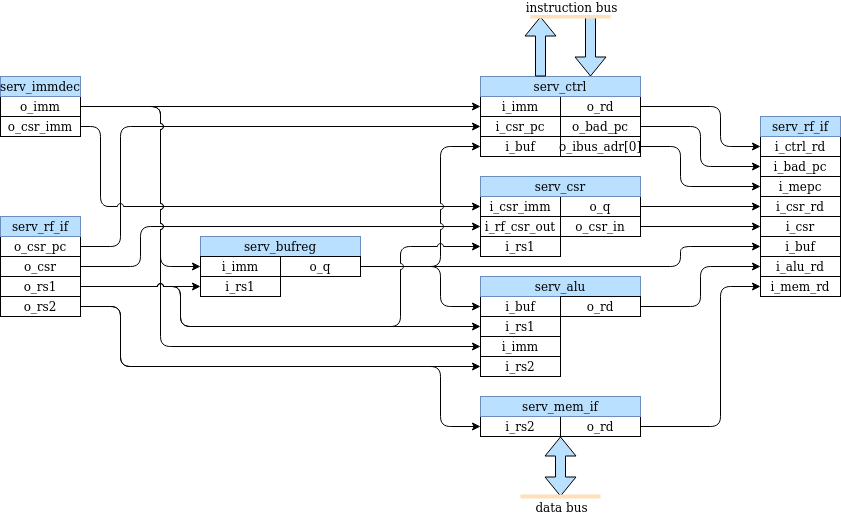

The diagram above was exported from draw.io. Its source (the exported page's mxGraphModel, read from the mxfile embedded in the PNG):
<mxGraphModel dx="1132" dy="807" grid="1" gridSize="10" guides="1" tooltips="1" connect="1" arrows="1" fold="1" page="1" pageScale="1" pageWidth="2339" pageHeight="3300" math="0" shadow="0">
  <root>
    <mxCell id="0" />
    <mxCell id="1" parent="0" />
    <mxCell id="AY9sCPxWbztmbpRpQxQu-57" style="edgeStyle=orthogonalEdgeStyle;rounded=1;orthogonalLoop=1;jettySize=auto;html=1;entryX=0;entryY=0.5;entryDx=0;entryDy=0;jumpStyle=arc;exitX=1;exitY=0.5;exitDx=0;exitDy=0;" parent="1" source="AY9sCPxWbztmbpRpQxQu-1" target="AY9sCPxWbztmbpRpQxQu-38" edge="1">
      <mxGeometry relative="1" as="geometry">
        <Array as="points">
          <mxPoint x="380" y="510" />
          <mxPoint x="380" y="470" />
        </Array>
        <mxPoint x="320" y="400" as="sourcePoint" />
      </mxGeometry>
    </mxCell>
    <mxCell id="AY9sCPxWbztmbpRpQxQu-68" value="" style="group" parent="1" vertex="1" connectable="0">
      <mxGeometry x="720" y="460" width="160" height="80" as="geometry" />
    </mxCell>
    <mxCell id="AY9sCPxWbztmbpRpQxQu-70" style="edgeStyle=orthogonalEdgeStyle;rounded=1;jumpStyle=arc;orthogonalLoop=1;jettySize=auto;html=1;exitX=1;exitY=0.5;exitDx=0;exitDy=0;entryX=0;entryY=0.5;entryDx=0;entryDy=0;strokeColor=#000000;" parent="1" source="AY9sCPxWbztmbpRpQxQu-4" target="AY9sCPxWbztmbpRpQxQu-15" edge="1">
      <mxGeometry relative="1" as="geometry">
        <Array as="points">
          <mxPoint x="360" y="550" />
          <mxPoint x="360" y="610" />
        </Array>
        <mxPoint x="450" y="720" as="targetPoint" />
      </mxGeometry>
    </mxCell>
    <mxCell id="AY9sCPxWbztmbpRpQxQu-76" value="i_rs2" style="rounded=0;whiteSpace=wrap;html=1;" parent="1" vertex="1">
      <mxGeometry x="720" y="660" width="80" height="20" as="geometry" />
    </mxCell>
    <mxCell id="AY9sCPxWbztmbpRpQxQu-82" style="edgeStyle=orthogonalEdgeStyle;rounded=1;jumpStyle=arc;orthogonalLoop=1;jettySize=auto;html=1;exitX=1;exitY=0.5;exitDx=0;exitDy=0;entryX=0;entryY=0.5;entryDx=0;entryDy=0;" parent="1" source="AY9sCPxWbztmbpRpQxQu-4" target="AY9sCPxWbztmbpRpQxQu-76" edge="1">
      <mxGeometry relative="1" as="geometry">
        <Array as="points">
          <mxPoint x="360" y="550" />
          <mxPoint x="360" y="610" />
          <mxPoint x="680" y="610" />
          <mxPoint x="680" y="670" />
        </Array>
      </mxGeometry>
    </mxCell>
    <mxCell id="AY9sCPxWbztmbpRpQxQu-83" style="edgeStyle=orthogonalEdgeStyle;rounded=1;jumpStyle=arc;orthogonalLoop=1;jettySize=auto;html=1;exitX=1;exitY=0.5;exitDx=0;exitDy=0;entryX=0;entryY=0.5;entryDx=0;entryDy=0;" parent="1" source="AY9sCPxWbztmbpRpQxQu-5" target="AY9sCPxWbztmbpRpQxQu-50" edge="1">
      <mxGeometry relative="1" as="geometry">
        <Array as="points">
          <mxPoint x="360" y="490" />
          <mxPoint x="360" y="370" />
        </Array>
      </mxGeometry>
    </mxCell>
    <mxCell id="AY9sCPxWbztmbpRpQxQu-90" style="edgeStyle=orthogonalEdgeStyle;rounded=1;jumpStyle=arc;orthogonalLoop=1;jettySize=auto;html=1;exitX=1;exitY=0.5;exitDx=0;exitDy=0;entryX=0;entryY=0.5;entryDx=0;entryDy=0;" parent="1" source="AY9sCPxWbztmbpRpQxQu-87" target="AY9sCPxWbztmbpRpQxQu-29" edge="1">
      <mxGeometry relative="1" as="geometry">
        <Array as="points">
          <mxPoint x="960" y="470" />
          <mxPoint x="960" y="470" />
        </Array>
      </mxGeometry>
    </mxCell>
    <mxCell id="AY9sCPxWbztmbpRpQxQu-92" style="edgeStyle=orthogonalEdgeStyle;rounded=1;jumpStyle=arc;orthogonalLoop=1;jettySize=auto;html=1;exitX=1;exitY=0.5;exitDx=0;exitDy=0;entryX=0;entryY=0.5;entryDx=0;entryDy=0;" parent="1" source="AY9sCPxWbztmbpRpQxQu-37" target="LMGhd8CknbIVPb76LPRw-6" edge="1">
      <mxGeometry relative="1" as="geometry">
        <Array as="points">
          <mxPoint x="980" y="450" />
          <mxPoint x="980" y="450" />
        </Array>
      </mxGeometry>
    </mxCell>
    <mxCell id="AY9sCPxWbztmbpRpQxQu-100" style="edgeStyle=orthogonalEdgeStyle;rounded=1;jumpStyle=arc;orthogonalLoop=1;jettySize=auto;html=1;exitX=1;exitY=0.5;exitDx=0;exitDy=0;entryX=0;entryY=0.5;entryDx=0;entryDy=0;" parent="1" source="AY9sCPxWbztmbpRpQxQu-20" target="AY9sCPxWbztmbpRpQxQu-16" edge="1">
      <mxGeometry relative="1" as="geometry">
        <mxPoint x="680" y="530" as="sourcePoint" />
        <Array as="points">
          <mxPoint x="680" y="510" />
          <mxPoint x="680" y="550" />
        </Array>
      </mxGeometry>
    </mxCell>
    <mxCell id="AY9sCPxWbztmbpRpQxQu-101" style="edgeStyle=orthogonalEdgeStyle;rounded=1;jumpStyle=arc;orthogonalLoop=1;jettySize=auto;html=1;exitX=1;exitY=0.5;exitDx=0;exitDy=0;entryX=0;entryY=0.5;entryDx=0;entryDy=0;" parent="1" source="AY9sCPxWbztmbpRpQxQu-20" target="LMGhd8CknbIVPb76LPRw-4" edge="1">
      <mxGeometry relative="1" as="geometry">
        <Array as="points">
          <mxPoint x="920" y="510" />
          <mxPoint x="920" y="490" />
        </Array>
      </mxGeometry>
    </mxCell>
    <mxCell id="AY9sCPxWbztmbpRpQxQu-102" style="edgeStyle=orthogonalEdgeStyle;rounded=1;jumpStyle=arc;orthogonalLoop=1;jettySize=auto;html=1;exitX=1;exitY=0.5;exitDx=0;exitDy=0;entryX=0;entryY=0.5;entryDx=0;entryDy=0;" parent="1" source="AY9sCPxWbztmbpRpQxQu-9" target="LMGhd8CknbIVPb76LPRw-8" edge="1">
      <mxGeometry relative="1" as="geometry">
        <Array as="points">
          <mxPoint x="940" y="550" />
          <mxPoint x="940" y="510" />
        </Array>
      </mxGeometry>
    </mxCell>
    <mxCell id="AY9sCPxWbztmbpRpQxQu-104" style="edgeStyle=orthogonalEdgeStyle;rounded=1;jumpStyle=arc;orthogonalLoop=1;jettySize=auto;html=1;exitX=1;exitY=0.5;exitDx=0;exitDy=0;entryX=0;entryY=0.5;entryDx=0;entryDy=0;" parent="1" source="AY9sCPxWbztmbpRpQxQu-75" target="LMGhd8CknbIVPb76LPRw-9" edge="1">
      <mxGeometry relative="1" as="geometry">
        <Array as="points">
          <mxPoint x="960" y="670" />
          <mxPoint x="960" y="530" />
        </Array>
      </mxGeometry>
    </mxCell>
    <mxCell id="AY9sCPxWbztmbpRpQxQu-113" style="edgeStyle=orthogonalEdgeStyle;rounded=1;jumpStyle=arc;orthogonalLoop=1;jettySize=auto;html=1;exitX=1;exitY=0.5;exitDx=0;exitDy=0;entryX=0;entryY=0.5;entryDx=0;entryDy=0;" parent="1" source="AY9sCPxWbztmbpRpQxQu-108" target="LMGhd8CknbIVPb76LPRw-1" edge="1">
      <mxGeometry relative="1" as="geometry">
        <Array as="points">
          <mxPoint x="340" y="370" />
          <mxPoint x="340" y="450" />
        </Array>
        <mxPoint x="500" y="360" as="targetPoint" />
      </mxGeometry>
    </mxCell>
    <mxCell id="AY9sCPxWbztmbpRpQxQu-14" value="i_rs1" style="rounded=0;whiteSpace=wrap;html=1;" parent="1" vertex="1">
      <mxGeometry x="720" y="560" width="80" height="20" as="geometry" />
    </mxCell>
    <mxCell id="AY9sCPxWbztmbpRpQxQu-15" value="i_rs2" style="rounded=0;whiteSpace=wrap;html=1;" parent="1" vertex="1">
      <mxGeometry x="720" y="600" width="80" height="20" as="geometry" />
    </mxCell>
    <mxCell id="AY9sCPxWbztmbpRpQxQu-16" value="i_buf" style="rounded=0;whiteSpace=wrap;html=1;" parent="1" vertex="1">
      <mxGeometry x="720" y="540" width="80" height="20" as="geometry" />
    </mxCell>
    <mxCell id="LMGhd8CknbIVPb76LPRw-3" value="i_imm" style="rounded=0;whiteSpace=wrap;html=1;" parent="1" vertex="1">
      <mxGeometry x="720" y="580" width="80" height="20" as="geometry" />
    </mxCell>
    <mxCell id="AY9sCPxWbztmbpRpQxQu-29" value="i_csr" style="rounded=0;whiteSpace=wrap;html=1;" parent="1" vertex="1">
      <mxGeometry x="1000" y="460" width="80" height="20" as="geometry" />
    </mxCell>
    <mxCell id="AY9sCPxWbztmbpRpQxQu-1" value="o_csr" style="rounded=0;whiteSpace=wrap;html=1;" parent="1" vertex="1">
      <mxGeometry x="240" y="500" width="80" height="20" as="geometry" />
    </mxCell>
    <mxCell id="AY9sCPxWbztmbpRpQxQu-3" value="o_rs1" style="rounded=0;whiteSpace=wrap;html=1;" parent="1" vertex="1">
      <mxGeometry x="240" y="520" width="80" height="20" as="geometry" />
    </mxCell>
    <mxCell id="AY9sCPxWbztmbpRpQxQu-4" value="o_rs2" style="rounded=0;whiteSpace=wrap;html=1;" parent="1" vertex="1">
      <mxGeometry x="240" y="540" width="80" height="20" as="geometry" />
    </mxCell>
    <mxCell id="AY9sCPxWbztmbpRpQxQu-5" value="o_csr_pc" style="rounded=0;whiteSpace=wrap;html=1;" parent="1" vertex="1">
      <mxGeometry x="240" y="480" width="80" height="20" as="geometry" />
    </mxCell>
    <mxCell id="LMGhd8CknbIVPb76LPRw-4" value="i_buf" style="rounded=0;whiteSpace=wrap;html=1;" parent="1" vertex="1">
      <mxGeometry x="1000" y="480" width="80" height="20" as="geometry" />
    </mxCell>
    <mxCell id="LMGhd8CknbIVPb76LPRw-6" value="i_csr_rd" style="rounded=0;whiteSpace=wrap;html=1;" parent="1" vertex="1">
      <mxGeometry x="1000" y="440" width="80" height="20" as="geometry" />
    </mxCell>
    <mxCell id="LMGhd8CknbIVPb76LPRw-8" value="i_alu_rd" style="rounded=0;whiteSpace=wrap;html=1;" parent="1" vertex="1">
      <mxGeometry x="1000" y="500" width="80" height="20" as="geometry" />
    </mxCell>
    <mxCell id="LMGhd8CknbIVPb76LPRw-9" value="i_mem_rd" style="rounded=0;whiteSpace=wrap;html=1;" parent="1" vertex="1">
      <mxGeometry x="1000" y="520" width="80" height="20" as="geometry" />
    </mxCell>
    <mxCell id="AY9sCPxWbztmbpRpQxQu-81" value="" style="group" parent="1" vertex="1" connectable="0">
      <mxGeometry x="800" y="660" width="80" height="20" as="geometry" />
    </mxCell>
    <mxCell id="AY9sCPxWbztmbpRpQxQu-74" value="" style="group" parent="AY9sCPxWbztmbpRpQxQu-81" vertex="1" connectable="0">
      <mxGeometry width="80" height="20" as="geometry" />
    </mxCell>
    <mxCell id="AY9sCPxWbztmbpRpQxQu-75" value="o_rd" style="rounded=0;whiteSpace=wrap;html=1;" parent="AY9sCPxWbztmbpRpQxQu-74" vertex="1">
      <mxGeometry width="80" height="20" as="geometry" />
    </mxCell>
    <mxCell id="AY9sCPxWbztmbpRpQxQu-49" value="i_buf" style="rounded=0;whiteSpace=wrap;html=1;" parent="1" vertex="1">
      <mxGeometry x="720" y="380" width="80" height="20" as="geometry" />
    </mxCell>
    <mxCell id="AY9sCPxWbztmbpRpQxQu-50" value="i_csr_pc" style="rounded=0;whiteSpace=wrap;html=1;" parent="1" vertex="1">
      <mxGeometry x="720" y="360" width="80" height="20" as="geometry" />
    </mxCell>
    <mxCell id="AY9sCPxWbztmbpRpQxQu-44" value="o_rd" style="rounded=0;whiteSpace=wrap;html=1;" parent="1" vertex="1">
      <mxGeometry x="800" y="340" width="80" height="20" as="geometry" />
    </mxCell>
    <mxCell id="AY9sCPxWbztmbpRpQxQu-45" value="o_bad_pc" style="rounded=0;whiteSpace=wrap;html=1;" parent="1" vertex="1">
      <mxGeometry x="800" y="360" width="80" height="20" as="geometry" />
    </mxCell>
    <mxCell id="AY9sCPxWbztmbpRpQxQu-55" value="o_ibus_adr[0]" style="rounded=0;whiteSpace=wrap;html=1;" parent="1" vertex="1">
      <mxGeometry x="800" y="380" width="80" height="20" as="geometry" />
    </mxCell>
    <mxCell id="AY9sCPxWbztmbpRpQxQu-48" value="i_imm" style="rounded=0;whiteSpace=wrap;html=1;" parent="1" vertex="1">
      <mxGeometry x="720" y="340" width="80" height="20" as="geometry" />
    </mxCell>
    <mxCell id="AY9sCPxWbztmbpRpQxQu-94" style="edgeStyle=orthogonalEdgeStyle;rounded=1;jumpStyle=arc;orthogonalLoop=1;jettySize=auto;html=1;exitX=1;exitY=0.5;exitDx=0;exitDy=0;entryX=0;entryY=0.5;entryDx=0;entryDy=0;" parent="1" source="AY9sCPxWbztmbpRpQxQu-44" target="LMGhd8CknbIVPb76LPRw-7" edge="1">
      <mxGeometry relative="1" as="geometry">
        <mxPoint x="900" y="410" as="sourcePoint" />
        <mxPoint x="970" y="260" as="targetPoint" />
        <Array as="points">
          <mxPoint x="960" y="350" />
          <mxPoint x="960" y="390" />
        </Array>
      </mxGeometry>
    </mxCell>
    <mxCell id="AY9sCPxWbztmbpRpQxQu-97" style="edgeStyle=orthogonalEdgeStyle;rounded=1;jumpStyle=arc;orthogonalLoop=1;jettySize=auto;html=1;exitX=1;exitY=0.5;exitDx=0;exitDy=0;entryX=0;entryY=0.5;entryDx=0;entryDy=0;" parent="1" source="AY9sCPxWbztmbpRpQxQu-45" target="LMGhd8CknbIVPb76LPRw-5" edge="1">
      <mxGeometry relative="1" as="geometry" />
    </mxCell>
    <mxCell id="AY9sCPxWbztmbpRpQxQu-99" style="edgeStyle=orthogonalEdgeStyle;rounded=1;jumpStyle=arc;orthogonalLoop=1;jettySize=auto;html=1;exitX=1;exitY=0.5;exitDx=0;exitDy=0;entryX=0;entryY=0.5;entryDx=0;entryDy=0;" parent="1" source="AY9sCPxWbztmbpRpQxQu-55" target="AY9sCPxWbztmbpRpQxQu-27" edge="1">
      <mxGeometry relative="1" as="geometry">
        <Array as="points">
          <mxPoint x="920" y="390" />
          <mxPoint x="920" y="430" />
        </Array>
      </mxGeometry>
    </mxCell>
    <mxCell id="AY9sCPxWbztmbpRpQxQu-27" value="i_mepc" style="rounded=0;whiteSpace=wrap;html=1;" parent="1" vertex="1">
      <mxGeometry x="1000" y="420" width="80" height="20" as="geometry" />
    </mxCell>
    <mxCell id="LMGhd8CknbIVPb76LPRw-5" value="i_bad_pc" style="rounded=0;whiteSpace=wrap;html=1;" parent="1" vertex="1">
      <mxGeometry x="1000" y="400" width="80" height="20" as="geometry" />
    </mxCell>
    <mxCell id="LMGhd8CknbIVPb76LPRw-7" value="i_ctrl_rd" style="rounded=0;whiteSpace=wrap;html=1;" parent="1" vertex="1">
      <mxGeometry x="1000" y="380" width="80" height="20" as="geometry" />
    </mxCell>
    <mxCell id="LMGhd8CknbIVPb76LPRw-11" style="edgeStyle=orthogonalEdgeStyle;jumpStyle=arc;orthogonalLoop=1;jettySize=auto;html=1;exitX=1;exitY=0.5;exitDx=0;exitDy=0;entryX=0;entryY=0.5;entryDx=0;entryDy=0;rounded=1;" parent="1" source="AY9sCPxWbztmbpRpQxQu-20" target="AY9sCPxWbztmbpRpQxQu-49" edge="1">
      <mxGeometry relative="1" as="geometry">
        <mxPoint x="710" y="390" as="targetPoint" />
        <mxPoint x="680" y="530" as="sourcePoint" />
        <Array as="points">
          <mxPoint x="680" y="510" />
          <mxPoint x="680" y="390" />
        </Array>
      </mxGeometry>
    </mxCell>
    <mxCell id="AY9sCPxWbztmbpRpQxQu-108" value="o_csr_imm" style="rounded=0;whiteSpace=wrap;html=1;" parent="1" vertex="1">
      <mxGeometry x="240" y="360" width="80" height="20" as="geometry" />
    </mxCell>
    <mxCell id="AY9sCPxWbztmbpRpQxQu-109" value="o_imm" style="rounded=0;whiteSpace=wrap;html=1;" parent="1" vertex="1">
      <mxGeometry x="240" y="340" width="80" height="20" as="geometry" />
    </mxCell>
    <mxCell id="AY9sCPxWbztmbpRpQxQu-38" value="i_rf_csr_out" style="rounded=0;whiteSpace=wrap;html=1;" parent="1" vertex="1">
      <mxGeometry x="720" y="460" width="80" height="20" as="geometry" />
    </mxCell>
    <mxCell id="AY9sCPxWbztmbpRpQxQu-40" value="i_rs1" style="rounded=0;whiteSpace=wrap;html=1;" parent="1" vertex="1">
      <mxGeometry x="720" y="480" width="80" height="20" as="geometry" />
    </mxCell>
    <mxCell id="AY9sCPxWbztmbpRpQxQu-37" value="o_q" style="rounded=0;whiteSpace=wrap;html=1;" parent="1" vertex="1">
      <mxGeometry x="800" y="440" width="80" height="20" as="geometry" />
    </mxCell>
    <mxCell id="AY9sCPxWbztmbpRpQxQu-87" value="o_csr_in" style="rounded=0;whiteSpace=wrap;html=1;" parent="1" vertex="1">
      <mxGeometry x="800" y="460" width="80" height="20" as="geometry" />
    </mxCell>
    <mxCell id="LMGhd8CknbIVPb76LPRw-1" value="i_csr_imm" style="rounded=0;whiteSpace=wrap;html=1;" parent="1" vertex="1">
      <mxGeometry x="720" y="440" width="80" height="20" as="geometry" />
    </mxCell>
    <mxCell id="LMGhd8CknbIVPb76LPRw-12" value="serv_csr" style="rounded=0;whiteSpace=wrap;html=1;fillColor=#B9E0FF;strokeColor=#6c8ebf;" parent="1" vertex="1">
      <mxGeometry x="720" y="420" width="160" height="20" as="geometry" />
    </mxCell>
    <mxCell id="LMGhd8CknbIVPb76LPRw-13" value="serv_ctrl" style="rounded=0;whiteSpace=wrap;html=1;fillColor=#B9E0FF;strokeColor=#6c8ebf;" parent="1" vertex="1">
      <mxGeometry x="720" y="320" width="160" height="20" as="geometry" />
    </mxCell>
    <mxCell id="LMGhd8CknbIVPb76LPRw-14" value="serv_alu" style="rounded=0;whiteSpace=wrap;html=1;fillColor=#B9E0FF;strokeColor=#6c8ebf;" parent="1" vertex="1">
      <mxGeometry x="720" y="520" width="160" height="20" as="geometry" />
    </mxCell>
    <mxCell id="AY9sCPxWbztmbpRpQxQu-9" value="o_rd" style="rounded=0;whiteSpace=wrap;html=1;" parent="1" vertex="1">
      <mxGeometry x="800" y="540" width="80" height="20" as="geometry" />
    </mxCell>
    <mxCell id="LMGhd8CknbIVPb76LPRw-16" value="serv_mem_if" style="rounded=0;whiteSpace=wrap;html=1;fillColor=#B9E0FF;strokeColor=#6c8ebf;" parent="1" vertex="1">
      <mxGeometry x="720" y="640" width="160" height="20" as="geometry" />
    </mxCell>
    <mxCell id="LMGhd8CknbIVPb76LPRw-17" value="serv_bufreg" style="rounded=0;whiteSpace=wrap;html=1;fillColor=#B9E0FF;strokeColor=#6c8ebf;" parent="1" vertex="1">
      <mxGeometry x="440" y="480" width="160" height="20" as="geometry" />
    </mxCell>
    <mxCell id="LMGhd8CknbIVPb76LPRw-18" value="serv_rf_if" style="rounded=0;whiteSpace=wrap;html=1;fillColor=#B9E0FF;strokeColor=#6c8ebf;" parent="1" vertex="1">
      <mxGeometry x="1000" y="360" width="80" height="20" as="geometry" />
    </mxCell>
    <mxCell id="LMGhd8CknbIVPb76LPRw-19" value="serv_immdec" style="rounded=0;whiteSpace=wrap;html=1;fillColor=#B9E0FF;strokeColor=#6c8ebf;" parent="1" vertex="1">
      <mxGeometry x="240" y="320" width="80" height="20" as="geometry" />
    </mxCell>
    <mxCell id="LMGhd8CknbIVPb76LPRw-20" value="serv_rf_if" style="rounded=0;whiteSpace=wrap;html=1;fillColor=#B9E0FF;strokeColor=#6c8ebf;" parent="1" vertex="1">
      <mxGeometry x="240" y="460" width="80" height="20" as="geometry" />
    </mxCell>
    <mxCell id="LMGhd8CknbIVPb76LPRw-10" style="edgeStyle=orthogonalEdgeStyle;rounded=1;orthogonalLoop=1;jettySize=auto;html=1;exitX=1;exitY=0.5;exitDx=0;exitDy=0;entryX=0;entryY=0.5;entryDx=0;entryDy=0;jumpStyle=arc;" parent="1" source="AY9sCPxWbztmbpRpQxQu-109" target="AY9sCPxWbztmbpRpQxQu-48" edge="1">
      <mxGeometry relative="1" as="geometry">
        <Array as="points">
          <mxPoint x="500" y="350" />
          <mxPoint x="500" y="350" />
        </Array>
      </mxGeometry>
    </mxCell>
    <mxCell id="AY9sCPxWbztmbpRpQxQu-114" style="edgeStyle=orthogonalEdgeStyle;rounded=1;jumpStyle=arc;orthogonalLoop=1;jettySize=auto;html=1;exitX=1;exitY=0.5;exitDx=0;exitDy=0;entryX=0;entryY=0.5;entryDx=0;entryDy=0;" parent="1" source="AY9sCPxWbztmbpRpQxQu-109" target="AY9sCPxWbztmbpRpQxQu-22" edge="1">
      <mxGeometry relative="1" as="geometry">
        <Array as="points">
          <mxPoint x="400" y="350" />
          <mxPoint x="400" y="510" />
        </Array>
      </mxGeometry>
    </mxCell>
    <mxCell id="AY9sCPxWbztmbpRpQxQu-115" style="edgeStyle=orthogonalEdgeStyle;rounded=1;jumpStyle=arc;orthogonalLoop=1;jettySize=auto;html=1;exitX=1;exitY=0.5;exitDx=0;exitDy=0;entryX=0;entryY=0.5;entryDx=0;entryDy=0;" parent="1" source="AY9sCPxWbztmbpRpQxQu-109" target="LMGhd8CknbIVPb76LPRw-3" edge="1">
      <mxGeometry relative="1" as="geometry">
        <Array as="points">
          <mxPoint x="400" y="350" />
          <mxPoint x="400" y="590" />
        </Array>
      </mxGeometry>
    </mxCell>
    <mxCell id="AY9sCPxWbztmbpRpQxQu-66" style="edgeStyle=orthogonalEdgeStyle;rounded=1;jumpStyle=arc;orthogonalLoop=1;jettySize=auto;html=1;exitX=1;exitY=0.5;exitDx=0;exitDy=0;entryX=0;entryY=0.5;entryDx=0;entryDy=0;" parent="1" source="AY9sCPxWbztmbpRpQxQu-3" target="AY9sCPxWbztmbpRpQxQu-40" edge="1">
      <mxGeometry relative="1" as="geometry">
        <mxPoint x="500" y="320" as="targetPoint" />
        <Array as="points">
          <mxPoint x="420" y="530" />
          <mxPoint x="420" y="570" />
          <mxPoint x="640" y="570" />
          <mxPoint x="640" y="490" />
        </Array>
      </mxGeometry>
    </mxCell>
    <mxCell id="AY9sCPxWbztmbpRpQxQu-64" style="edgeStyle=orthogonalEdgeStyle;rounded=1;jumpStyle=arc;orthogonalLoop=1;jettySize=auto;html=1;exitX=1;exitY=0.5;exitDx=0;exitDy=0;entryX=0;entryY=0.5;entryDx=0;entryDy=0;" parent="1" source="AY9sCPxWbztmbpRpQxQu-3" target="AY9sCPxWbztmbpRpQxQu-14" edge="1">
      <mxGeometry relative="1" as="geometry">
        <Array as="points">
          <mxPoint x="420" y="530" />
          <mxPoint x="420" y="570" />
        </Array>
      </mxGeometry>
    </mxCell>
    <mxCell id="AY9sCPxWbztmbpRpQxQu-62" style="edgeStyle=orthogonalEdgeStyle;rounded=1;orthogonalLoop=1;jettySize=auto;html=1;exitX=1;exitY=0.5;exitDx=0;exitDy=0;entryX=0;entryY=0.5;entryDx=0;entryDy=0;jumpStyle=arc;" parent="1" source="AY9sCPxWbztmbpRpQxQu-3" target="AY9sCPxWbztmbpRpQxQu-21" edge="1">
      <mxGeometry relative="1" as="geometry">
        <Array as="points">
          <mxPoint x="360" y="530" />
          <mxPoint x="360" y="530" />
        </Array>
      </mxGeometry>
    </mxCell>
    <mxCell id="LMGhd8CknbIVPb76LPRw-23" value="" style="shape=flexArrow;endArrow=classic;startArrow=classic;html=1;strokeColor=#000000;fillColor=#B9E0FF;" parent="1" edge="1">
      <mxGeometry width="50" height="50" relative="1" as="geometry">
        <mxPoint x="800" y="740" as="sourcePoint" />
        <mxPoint x="800" y="680" as="targetPoint" />
      </mxGeometry>
    </mxCell>
    <mxCell id="LMGhd8CknbIVPb76LPRw-25" value="" style="endArrow=none;html=1;strokeColor=#FFE0B9;fillColor=#B9E0FF;strokeWidth=4;" parent="1" edge="1">
      <mxGeometry width="50" height="50" relative="1" as="geometry">
        <mxPoint x="760" y="740" as="sourcePoint" />
        <mxPoint x="840" y="740" as="targetPoint" />
      </mxGeometry>
    </mxCell>
    <mxCell id="LMGhd8CknbIVPb76LPRw-27" value="data bus" style="text;html=1;align=center;verticalAlign=middle;resizable=0;points=[];labelBackgroundColor=#ffffff;" parent="LMGhd8CknbIVPb76LPRw-25" vertex="1" connectable="0">
      <mxGeometry x="0.675" relative="1" as="geometry">
        <mxPoint x="-27" y="10" as="offset" />
      </mxGeometry>
    </mxCell>
    <mxCell id="AY9sCPxWbztmbpRpQxQu-21" value="i_rs1" style="rounded=0;whiteSpace=wrap;html=1;" parent="1" vertex="1">
      <mxGeometry x="440" y="520" width="80" height="20" as="geometry" />
    </mxCell>
    <mxCell id="AY9sCPxWbztmbpRpQxQu-22" value="i_imm" style="rounded=0;whiteSpace=wrap;html=1;" parent="1" vertex="1">
      <mxGeometry x="440" y="500" width="80" height="20" as="geometry" />
    </mxCell>
    <mxCell id="AY9sCPxWbztmbpRpQxQu-60" value="" style="group" parent="1" vertex="1" connectable="0">
      <mxGeometry x="520" y="500" width="80" height="20" as="geometry" />
    </mxCell>
    <mxCell id="AY9sCPxWbztmbpRpQxQu-20" value="o_q" style="rounded=0;whiteSpace=wrap;html=1;" parent="AY9sCPxWbztmbpRpQxQu-60" vertex="1">
      <mxGeometry width="80" height="20" as="geometry" />
    </mxCell>
    <mxCell id="3wnMcnCzaOPjb3gxNArW-1" value="" style="shape=flexArrow;endArrow=classic;startArrow=none;html=1;strokeColor=#000000;fillColor=#B9E0FF;startFill=0;" edge="1" parent="1">
      <mxGeometry width="50" height="50" relative="1" as="geometry">
        <mxPoint x="780" y="320" as="sourcePoint" />
        <mxPoint x="780" y="260" as="targetPoint" />
      </mxGeometry>
    </mxCell>
    <mxCell id="3wnMcnCzaOPjb3gxNArW-4" value="" style="shape=flexArrow;endArrow=none;startArrow=block;html=1;strokeColor=#000000;fillColor=#B9E0FF;startFill=0;endFill=0;" edge="1" parent="1">
      <mxGeometry width="50" height="50" relative="1" as="geometry">
        <mxPoint x="830" y="320" as="sourcePoint" />
        <mxPoint x="830" y="260" as="targetPoint" />
      </mxGeometry>
    </mxCell>
    <mxCell id="3wnMcnCzaOPjb3gxNArW-2" value="" style="endArrow=none;html=1;strokeColor=#FFE0B9;fillColor=#B9E0FF;strokeWidth=4;" edge="1" parent="1">
      <mxGeometry width="50" height="50" relative="1" as="geometry">
        <mxPoint x="770" y="260" as="sourcePoint" />
        <mxPoint x="850" y="260" as="targetPoint" />
      </mxGeometry>
    </mxCell>
    <mxCell id="3wnMcnCzaOPjb3gxNArW-3" value="instruction bus" style="text;html=1;align=center;verticalAlign=middle;resizable=0;points=[];labelBackgroundColor=#ffffff;" vertex="1" connectable="0" parent="3wnMcnCzaOPjb3gxNArW-2">
      <mxGeometry x="0.675" relative="1" as="geometry">
        <mxPoint x="-27" y="-10" as="offset" />
      </mxGeometry>
    </mxCell>
  </root>
</mxGraphModel>